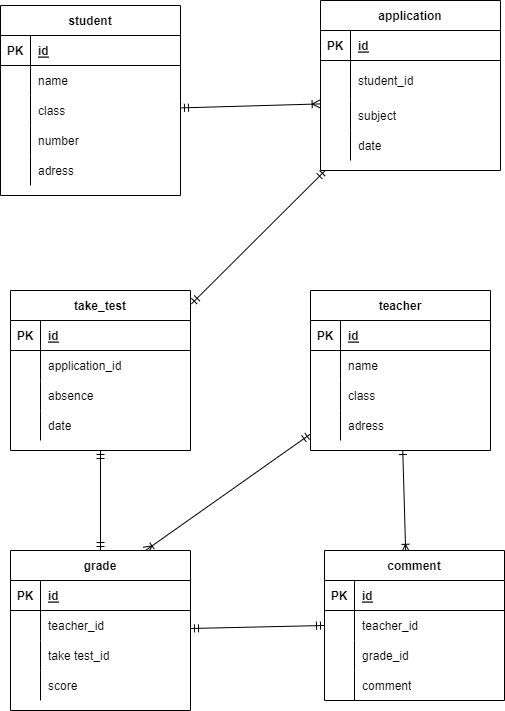

The diagram above was exported from draw.io. Its source (the exported page's mxGraphModel, read from the mxfile embedded in the PNG):
<mxGraphModel dx="704" dy="711" grid="1" gridSize="10" guides="1" tooltips="1" connect="1" arrows="1" fold="1" page="1" pageScale="1" pageWidth="827" pageHeight="1169" math="0" shadow="0">
  <root>
    <mxCell id="0" />
    <mxCell id="1" parent="0" />
    <mxCell id="292" style="edgeStyle=none;html=1;entryX=1.005;entryY=0.084;entryDx=0;entryDy=0;entryPerimeter=0;startArrow=ERmandOne;startFill=0;endArrow=ERmandOne;endFill=0;" parent="1" source="16" target="83" edge="1">
      <mxGeometry relative="1" as="geometry" />
    </mxCell>
    <mxCell id="16" value="application" style="shape=table;startSize=30;container=1;collapsible=1;childLayout=tableLayout;fixedRows=1;rowLines=0;fontStyle=1;align=center;resizeLast=1;" parent="1" vertex="1">
      <mxGeometry x="410" y="215" width="180" height="170" as="geometry" />
    </mxCell>
    <mxCell id="17" value="" style="shape=partialRectangle;collapsible=0;dropTarget=0;pointerEvents=0;fillColor=none;top=0;left=0;bottom=1;right=0;points=[[0,0.5],[1,0.5]];portConstraint=eastwest;" parent="16" vertex="1">
      <mxGeometry y="30" width="180" height="30" as="geometry" />
    </mxCell>
    <mxCell id="18" value="PK" style="shape=partialRectangle;connectable=0;fillColor=none;top=0;left=0;bottom=0;right=0;fontStyle=1;overflow=hidden;" parent="17" vertex="1">
      <mxGeometry width="30" height="30" as="geometry">
        <mxRectangle width="30" height="30" as="alternateBounds" />
      </mxGeometry>
    </mxCell>
    <mxCell id="19" value="id" style="shape=partialRectangle;connectable=0;fillColor=none;top=0;left=0;bottom=0;right=0;align=left;spacingLeft=6;fontStyle=5;overflow=hidden;" parent="17" vertex="1">
      <mxGeometry x="30" width="150" height="30" as="geometry">
        <mxRectangle width="150" height="30" as="alternateBounds" />
      </mxGeometry>
    </mxCell>
    <mxCell id="20" value="" style="shape=partialRectangle;collapsible=0;dropTarget=0;pointerEvents=0;fillColor=none;top=0;left=0;bottom=0;right=0;points=[[0,0.5],[1,0.5]];portConstraint=eastwest;" parent="16" vertex="1">
      <mxGeometry y="60" width="180" height="40" as="geometry" />
    </mxCell>
    <mxCell id="21" value="" style="shape=partialRectangle;connectable=0;fillColor=none;top=0;left=0;bottom=0;right=0;editable=1;overflow=hidden;" parent="20" vertex="1">
      <mxGeometry width="30" height="40" as="geometry">
        <mxRectangle width="30" height="40" as="alternateBounds" />
      </mxGeometry>
    </mxCell>
    <mxCell id="22" value="student_id" style="shape=partialRectangle;connectable=0;fillColor=none;top=0;left=0;bottom=0;right=0;align=left;spacingLeft=6;overflow=hidden;" parent="20" vertex="1">
      <mxGeometry x="30" width="150" height="40" as="geometry">
        <mxRectangle width="150" height="40" as="alternateBounds" />
      </mxGeometry>
    </mxCell>
    <mxCell id="23" value="" style="shape=partialRectangle;collapsible=0;dropTarget=0;pointerEvents=0;fillColor=none;top=0;left=0;bottom=0;right=0;points=[[0,0.5],[1,0.5]];portConstraint=eastwest;" parent="16" vertex="1">
      <mxGeometry y="100" width="180" height="30" as="geometry" />
    </mxCell>
    <mxCell id="24" value="" style="shape=partialRectangle;connectable=0;fillColor=none;top=0;left=0;bottom=0;right=0;editable=1;overflow=hidden;" parent="23" vertex="1">
      <mxGeometry width="30" height="30" as="geometry">
        <mxRectangle width="30" height="30" as="alternateBounds" />
      </mxGeometry>
    </mxCell>
    <mxCell id="25" value="subject" style="shape=partialRectangle;connectable=0;fillColor=none;top=0;left=0;bottom=0;right=0;align=left;spacingLeft=6;overflow=hidden;" parent="23" vertex="1">
      <mxGeometry x="30" width="150" height="30" as="geometry">
        <mxRectangle width="150" height="30" as="alternateBounds" />
      </mxGeometry>
    </mxCell>
    <mxCell id="26" value="" style="shape=partialRectangle;collapsible=0;dropTarget=0;pointerEvents=0;fillColor=none;top=0;left=0;bottom=0;right=0;points=[[0,0.5],[1,0.5]];portConstraint=eastwest;" parent="16" vertex="1">
      <mxGeometry y="130" width="180" height="30" as="geometry" />
    </mxCell>
    <mxCell id="27" value="" style="shape=partialRectangle;connectable=0;fillColor=none;top=0;left=0;bottom=0;right=0;editable=1;overflow=hidden;" parent="26" vertex="1">
      <mxGeometry width="30" height="30" as="geometry">
        <mxRectangle width="30" height="30" as="alternateBounds" />
      </mxGeometry>
    </mxCell>
    <mxCell id="28" value="date" style="shape=partialRectangle;connectable=0;fillColor=none;top=0;left=0;bottom=0;right=0;align=left;spacingLeft=6;overflow=hidden;" parent="26" vertex="1">
      <mxGeometry x="30" width="150" height="30" as="geometry">
        <mxRectangle width="150" height="30" as="alternateBounds" />
      </mxGeometry>
    </mxCell>
    <mxCell id="43" value="student" style="shape=table;startSize=30;container=1;collapsible=1;childLayout=tableLayout;fixedRows=1;rowLines=0;fontStyle=1;align=center;resizeLast=1;" parent="1" vertex="1">
      <mxGeometry x="90" y="220" width="180" height="190" as="geometry" />
    </mxCell>
    <mxCell id="44" value="" style="shape=partialRectangle;collapsible=0;dropTarget=0;pointerEvents=0;fillColor=none;top=0;left=0;bottom=1;right=0;points=[[0,0.5],[1,0.5]];portConstraint=eastwest;" parent="43" vertex="1">
      <mxGeometry y="30" width="180" height="30" as="geometry" />
    </mxCell>
    <mxCell id="45" value="PK" style="shape=partialRectangle;connectable=0;fillColor=none;top=0;left=0;bottom=0;right=0;fontStyle=1;overflow=hidden;" parent="44" vertex="1">
      <mxGeometry width="30" height="30" as="geometry">
        <mxRectangle width="30" height="30" as="alternateBounds" />
      </mxGeometry>
    </mxCell>
    <mxCell id="46" value="id" style="shape=partialRectangle;connectable=0;fillColor=none;top=0;left=0;bottom=0;right=0;align=left;spacingLeft=6;fontStyle=5;overflow=hidden;" parent="44" vertex="1">
      <mxGeometry x="30" width="150" height="30" as="geometry">
        <mxRectangle width="150" height="30" as="alternateBounds" />
      </mxGeometry>
    </mxCell>
    <mxCell id="47" value="" style="shape=partialRectangle;collapsible=0;dropTarget=0;pointerEvents=0;fillColor=none;top=0;left=0;bottom=0;right=0;points=[[0,0.5],[1,0.5]];portConstraint=eastwest;" parent="43" vertex="1">
      <mxGeometry y="60" width="180" height="30" as="geometry" />
    </mxCell>
    <mxCell id="48" value="" style="shape=partialRectangle;connectable=0;fillColor=none;top=0;left=0;bottom=0;right=0;editable=1;overflow=hidden;" parent="47" vertex="1">
      <mxGeometry width="30" height="30" as="geometry">
        <mxRectangle width="30" height="30" as="alternateBounds" />
      </mxGeometry>
    </mxCell>
    <mxCell id="49" value="name" style="shape=partialRectangle;connectable=0;fillColor=none;top=0;left=0;bottom=0;right=0;align=left;spacingLeft=6;overflow=hidden;" parent="47" vertex="1">
      <mxGeometry x="30" width="150" height="30" as="geometry">
        <mxRectangle width="150" height="30" as="alternateBounds" />
      </mxGeometry>
    </mxCell>
    <mxCell id="50" value="" style="shape=partialRectangle;collapsible=0;dropTarget=0;pointerEvents=0;fillColor=none;top=0;left=0;bottom=0;right=0;points=[[0,0.5],[1,0.5]];portConstraint=eastwest;" parent="43" vertex="1">
      <mxGeometry y="90" width="180" height="30" as="geometry" />
    </mxCell>
    <mxCell id="51" value="" style="shape=partialRectangle;connectable=0;fillColor=none;top=0;left=0;bottom=0;right=0;editable=1;overflow=hidden;" parent="50" vertex="1">
      <mxGeometry width="30" height="30" as="geometry">
        <mxRectangle width="30" height="30" as="alternateBounds" />
      </mxGeometry>
    </mxCell>
    <mxCell id="52" value="class" style="shape=partialRectangle;connectable=0;fillColor=none;top=0;left=0;bottom=0;right=0;align=left;spacingLeft=6;overflow=hidden;" parent="50" vertex="1">
      <mxGeometry x="30" width="150" height="30" as="geometry">
        <mxRectangle width="150" height="30" as="alternateBounds" />
      </mxGeometry>
    </mxCell>
    <mxCell id="53" value="" style="shape=partialRectangle;collapsible=0;dropTarget=0;pointerEvents=0;fillColor=none;top=0;left=0;bottom=0;right=0;points=[[0,0.5],[1,0.5]];portConstraint=eastwest;" parent="43" vertex="1">
      <mxGeometry y="120" width="180" height="30" as="geometry" />
    </mxCell>
    <mxCell id="54" value="" style="shape=partialRectangle;connectable=0;fillColor=none;top=0;left=0;bottom=0;right=0;editable=1;overflow=hidden;" parent="53" vertex="1">
      <mxGeometry width="30" height="30" as="geometry">
        <mxRectangle width="30" height="30" as="alternateBounds" />
      </mxGeometry>
    </mxCell>
    <mxCell id="55" value="number" style="shape=partialRectangle;connectable=0;fillColor=none;top=0;left=0;bottom=0;right=0;align=left;spacingLeft=6;overflow=hidden;" parent="53" vertex="1">
      <mxGeometry x="30" width="150" height="30" as="geometry">
        <mxRectangle width="150" height="30" as="alternateBounds" />
      </mxGeometry>
    </mxCell>
    <mxCell id="296" value="" style="shape=partialRectangle;collapsible=0;dropTarget=0;pointerEvents=0;fillColor=none;top=0;left=0;bottom=0;right=0;points=[[0,0.5],[1,0.5]];portConstraint=eastwest;" parent="43" vertex="1">
      <mxGeometry y="150" width="180" height="30" as="geometry" />
    </mxCell>
    <mxCell id="297" value="" style="shape=partialRectangle;connectable=0;fillColor=none;top=0;left=0;bottom=0;right=0;editable=1;overflow=hidden;" parent="296" vertex="1">
      <mxGeometry width="30" height="30" as="geometry">
        <mxRectangle width="30" height="30" as="alternateBounds" />
      </mxGeometry>
    </mxCell>
    <mxCell id="298" value="adress" style="shape=partialRectangle;connectable=0;fillColor=none;top=0;left=0;bottom=0;right=0;align=left;spacingLeft=6;overflow=hidden;" parent="296" vertex="1">
      <mxGeometry x="30" width="150" height="30" as="geometry">
        <mxRectangle width="150" height="30" as="alternateBounds" />
      </mxGeometry>
    </mxCell>
    <mxCell id="293" style="edgeStyle=none;html=1;entryX=0.5;entryY=0;entryDx=0;entryDy=0;startArrow=ERmandOne;startFill=0;endArrow=ERmandOne;endFill=0;" parent="1" source="83" target="218" edge="1">
      <mxGeometry relative="1" as="geometry" />
    </mxCell>
    <mxCell id="83" value="take_test" style="shape=table;startSize=30;container=1;collapsible=1;childLayout=tableLayout;fixedRows=1;rowLines=0;fontStyle=1;align=center;resizeLast=1;" parent="1" vertex="1">
      <mxGeometry x="100" y="505" width="180" height="160" as="geometry" />
    </mxCell>
    <mxCell id="84" value="" style="shape=partialRectangle;collapsible=0;dropTarget=0;pointerEvents=0;fillColor=none;top=0;left=0;bottom=1;right=0;points=[[0,0.5],[1,0.5]];portConstraint=eastwest;" parent="83" vertex="1">
      <mxGeometry y="30" width="180" height="30" as="geometry" />
    </mxCell>
    <mxCell id="85" value="PK" style="shape=partialRectangle;connectable=0;fillColor=none;top=0;left=0;bottom=0;right=0;fontStyle=1;overflow=hidden;" parent="84" vertex="1">
      <mxGeometry width="30" height="30" as="geometry">
        <mxRectangle width="30" height="30" as="alternateBounds" />
      </mxGeometry>
    </mxCell>
    <mxCell id="86" value="id" style="shape=partialRectangle;connectable=0;fillColor=none;top=0;left=0;bottom=0;right=0;align=left;spacingLeft=6;fontStyle=5;overflow=hidden;" parent="84" vertex="1">
      <mxGeometry x="30" width="150" height="30" as="geometry">
        <mxRectangle width="150" height="30" as="alternateBounds" />
      </mxGeometry>
    </mxCell>
    <mxCell id="87" value="" style="shape=partialRectangle;collapsible=0;dropTarget=0;pointerEvents=0;fillColor=none;top=0;left=0;bottom=0;right=0;points=[[0,0.5],[1,0.5]];portConstraint=eastwest;" parent="83" vertex="1">
      <mxGeometry y="60" width="180" height="30" as="geometry" />
    </mxCell>
    <mxCell id="88" value="" style="shape=partialRectangle;connectable=0;fillColor=none;top=0;left=0;bottom=0;right=0;editable=1;overflow=hidden;" parent="87" vertex="1">
      <mxGeometry width="30" height="30" as="geometry">
        <mxRectangle width="30" height="30" as="alternateBounds" />
      </mxGeometry>
    </mxCell>
    <mxCell id="89" value="application_id" style="shape=partialRectangle;connectable=0;fillColor=none;top=0;left=0;bottom=0;right=0;align=left;spacingLeft=6;overflow=hidden;" parent="87" vertex="1">
      <mxGeometry x="30" width="150" height="30" as="geometry">
        <mxRectangle width="150" height="30" as="alternateBounds" />
      </mxGeometry>
    </mxCell>
    <mxCell id="90" value="" style="shape=partialRectangle;collapsible=0;dropTarget=0;pointerEvents=0;fillColor=none;top=0;left=0;bottom=0;right=0;points=[[0,0.5],[1,0.5]];portConstraint=eastwest;" parent="83" vertex="1">
      <mxGeometry y="90" width="180" height="30" as="geometry" />
    </mxCell>
    <mxCell id="91" value="" style="shape=partialRectangle;connectable=0;fillColor=none;top=0;left=0;bottom=0;right=0;editable=1;overflow=hidden;" parent="90" vertex="1">
      <mxGeometry width="30" height="30" as="geometry">
        <mxRectangle width="30" height="30" as="alternateBounds" />
      </mxGeometry>
    </mxCell>
    <mxCell id="92" value="absence" style="shape=partialRectangle;connectable=0;fillColor=none;top=0;left=0;bottom=0;right=0;align=left;spacingLeft=6;overflow=hidden;" parent="90" vertex="1">
      <mxGeometry x="30" width="150" height="30" as="geometry">
        <mxRectangle width="150" height="30" as="alternateBounds" />
      </mxGeometry>
    </mxCell>
    <mxCell id="93" value="" style="shape=partialRectangle;collapsible=0;dropTarget=0;pointerEvents=0;fillColor=none;top=0;left=0;bottom=0;right=0;points=[[0,0.5],[1,0.5]];portConstraint=eastwest;" parent="83" vertex="1">
      <mxGeometry y="120" width="180" height="30" as="geometry" />
    </mxCell>
    <mxCell id="94" value="" style="shape=partialRectangle;connectable=0;fillColor=none;top=0;left=0;bottom=0;right=0;editable=1;overflow=hidden;" parent="93" vertex="1">
      <mxGeometry width="30" height="30" as="geometry">
        <mxRectangle width="30" height="30" as="alternateBounds" />
      </mxGeometry>
    </mxCell>
    <mxCell id="95" value="date" style="shape=partialRectangle;connectable=0;fillColor=none;top=0;left=0;bottom=0;right=0;align=left;spacingLeft=6;overflow=hidden;" parent="93" vertex="1">
      <mxGeometry x="30" width="150" height="30" as="geometry">
        <mxRectangle width="150" height="30" as="alternateBounds" />
      </mxGeometry>
    </mxCell>
    <mxCell id="280" style="edgeStyle=none;html=1;entryX=0.451;entryY=0.012;entryDx=0;entryDy=0;entryPerimeter=0;startArrow=ERone;startFill=0;endArrow=ERoneToMany;endFill=0;" parent="1" source="179" target="192" edge="1">
      <mxGeometry relative="1" as="geometry" />
    </mxCell>
    <mxCell id="302" style="edgeStyle=none;html=1;entryX=0.75;entryY=0;entryDx=0;entryDy=0;startArrow=ERmandOne;startFill=0;endArrow=ERoneToMany;endFill=0;" edge="1" parent="1" source="179" target="218">
      <mxGeometry relative="1" as="geometry" />
    </mxCell>
    <mxCell id="179" value="teacher" style="shape=table;startSize=30;container=1;collapsible=1;childLayout=tableLayout;fixedRows=1;rowLines=0;fontStyle=1;align=center;resizeLast=1;fillColor=default;gradientColor=none;gradientDirection=north;" parent="1" vertex="1">
      <mxGeometry x="400" y="505" width="180" height="160" as="geometry" />
    </mxCell>
    <mxCell id="180" value="" style="shape=partialRectangle;collapsible=0;dropTarget=0;pointerEvents=0;fillColor=none;top=0;left=0;bottom=1;right=0;points=[[0,0.5],[1,0.5]];portConstraint=eastwest;" parent="179" vertex="1">
      <mxGeometry y="30" width="180" height="30" as="geometry" />
    </mxCell>
    <mxCell id="181" value="PK" style="shape=partialRectangle;connectable=0;fillColor=none;top=0;left=0;bottom=0;right=0;fontStyle=1;overflow=hidden;" parent="180" vertex="1">
      <mxGeometry width="30" height="30" as="geometry">
        <mxRectangle width="30" height="30" as="alternateBounds" />
      </mxGeometry>
    </mxCell>
    <mxCell id="182" value="id" style="shape=partialRectangle;connectable=0;fillColor=none;top=0;left=0;bottom=0;right=0;align=left;spacingLeft=6;fontStyle=5;overflow=hidden;" parent="180" vertex="1">
      <mxGeometry x="30" width="150" height="30" as="geometry">
        <mxRectangle width="150" height="30" as="alternateBounds" />
      </mxGeometry>
    </mxCell>
    <mxCell id="183" value="" style="shape=partialRectangle;collapsible=0;dropTarget=0;pointerEvents=0;fillColor=none;top=0;left=0;bottom=0;right=0;points=[[0,0.5],[1,0.5]];portConstraint=eastwest;" parent="179" vertex="1">
      <mxGeometry y="60" width="180" height="30" as="geometry" />
    </mxCell>
    <mxCell id="184" value="" style="shape=partialRectangle;connectable=0;fillColor=none;top=0;left=0;bottom=0;right=0;editable=1;overflow=hidden;" parent="183" vertex="1">
      <mxGeometry width="30" height="30" as="geometry">
        <mxRectangle width="30" height="30" as="alternateBounds" />
      </mxGeometry>
    </mxCell>
    <mxCell id="185" value="name" style="shape=partialRectangle;connectable=0;fillColor=none;top=0;left=0;bottom=0;right=0;align=left;spacingLeft=6;overflow=hidden;" parent="183" vertex="1">
      <mxGeometry x="30" width="150" height="30" as="geometry">
        <mxRectangle width="150" height="30" as="alternateBounds" />
      </mxGeometry>
    </mxCell>
    <mxCell id="186" value="" style="shape=partialRectangle;collapsible=0;dropTarget=0;pointerEvents=0;fillColor=none;top=0;left=0;bottom=0;right=0;points=[[0,0.5],[1,0.5]];portConstraint=eastwest;" parent="179" vertex="1">
      <mxGeometry y="90" width="180" height="30" as="geometry" />
    </mxCell>
    <mxCell id="187" value="" style="shape=partialRectangle;connectable=0;fillColor=none;top=0;left=0;bottom=0;right=0;editable=1;overflow=hidden;" parent="186" vertex="1">
      <mxGeometry width="30" height="30" as="geometry">
        <mxRectangle width="30" height="30" as="alternateBounds" />
      </mxGeometry>
    </mxCell>
    <mxCell id="188" value="class" style="shape=partialRectangle;connectable=0;fillColor=none;top=0;left=0;bottom=0;right=0;align=left;spacingLeft=6;overflow=hidden;" parent="186" vertex="1">
      <mxGeometry x="30" width="150" height="30" as="geometry">
        <mxRectangle width="150" height="30" as="alternateBounds" />
      </mxGeometry>
    </mxCell>
    <mxCell id="189" value="" style="shape=partialRectangle;collapsible=0;dropTarget=0;pointerEvents=0;fillColor=none;top=0;left=0;bottom=0;right=0;points=[[0,0.5],[1,0.5]];portConstraint=eastwest;" parent="179" vertex="1">
      <mxGeometry y="120" width="180" height="30" as="geometry" />
    </mxCell>
    <mxCell id="190" value="" style="shape=partialRectangle;connectable=0;fillColor=none;top=0;left=0;bottom=0;right=0;editable=1;overflow=hidden;" parent="189" vertex="1">
      <mxGeometry width="30" height="30" as="geometry">
        <mxRectangle width="30" height="30" as="alternateBounds" />
      </mxGeometry>
    </mxCell>
    <mxCell id="191" value="adress" style="shape=partialRectangle;connectable=0;fillColor=none;top=0;left=0;bottom=0;right=0;align=left;spacingLeft=6;overflow=hidden;" parent="189" vertex="1">
      <mxGeometry x="30" width="150" height="30" as="geometry">
        <mxRectangle width="150" height="30" as="alternateBounds" />
      </mxGeometry>
    </mxCell>
    <mxCell id="192" value="comment" style="shape=table;startSize=30;container=1;collapsible=1;childLayout=tableLayout;fixedRows=1;rowLines=0;fontStyle=1;align=center;resizeLast=1;fillColor=default;gradientColor=none;gradientDirection=north;" parent="1" vertex="1">
      <mxGeometry x="414" y="765" width="180" height="150" as="geometry" />
    </mxCell>
    <mxCell id="193" value="" style="shape=partialRectangle;collapsible=0;dropTarget=0;pointerEvents=0;fillColor=none;top=0;left=0;bottom=1;right=0;points=[[0,0.5],[1,0.5]];portConstraint=eastwest;" parent="192" vertex="1">
      <mxGeometry y="30" width="180" height="30" as="geometry" />
    </mxCell>
    <mxCell id="194" value="PK" style="shape=partialRectangle;connectable=0;fillColor=none;top=0;left=0;bottom=0;right=0;fontStyle=1;overflow=hidden;" parent="193" vertex="1">
      <mxGeometry width="30" height="30" as="geometry">
        <mxRectangle width="30" height="30" as="alternateBounds" />
      </mxGeometry>
    </mxCell>
    <mxCell id="195" value="id" style="shape=partialRectangle;connectable=0;fillColor=none;top=0;left=0;bottom=0;right=0;align=left;spacingLeft=6;fontStyle=5;overflow=hidden;" parent="193" vertex="1">
      <mxGeometry x="30" width="150" height="30" as="geometry">
        <mxRectangle width="150" height="30" as="alternateBounds" />
      </mxGeometry>
    </mxCell>
    <mxCell id="237" value="" style="shape=partialRectangle;collapsible=0;dropTarget=0;pointerEvents=0;fillColor=none;top=0;left=0;bottom=0;right=0;points=[[0,0.5],[1,0.5]];portConstraint=eastwest;" parent="192" vertex="1">
      <mxGeometry y="60" width="180" height="30" as="geometry" />
    </mxCell>
    <mxCell id="238" value="" style="shape=partialRectangle;connectable=0;fillColor=none;top=0;left=0;bottom=0;right=0;editable=1;overflow=hidden;" parent="237" vertex="1">
      <mxGeometry width="30" height="30" as="geometry">
        <mxRectangle width="30" height="30" as="alternateBounds" />
      </mxGeometry>
    </mxCell>
    <mxCell id="239" value="teacher_id" style="shape=partialRectangle;connectable=0;fillColor=none;top=0;left=0;bottom=0;right=0;align=left;spacingLeft=6;overflow=hidden;" parent="237" vertex="1">
      <mxGeometry x="30" width="150" height="30" as="geometry">
        <mxRectangle width="150" height="30" as="alternateBounds" />
      </mxGeometry>
    </mxCell>
    <mxCell id="199" value="" style="shape=partialRectangle;collapsible=0;dropTarget=0;pointerEvents=0;fillColor=none;top=0;left=0;bottom=0;right=0;points=[[0,0.5],[1,0.5]];portConstraint=eastwest;" parent="192" vertex="1">
      <mxGeometry y="90" width="180" height="30" as="geometry" />
    </mxCell>
    <mxCell id="200" value="" style="shape=partialRectangle;connectable=0;fillColor=none;top=0;left=0;bottom=0;right=0;editable=1;overflow=hidden;" parent="199" vertex="1">
      <mxGeometry width="30" height="30" as="geometry">
        <mxRectangle width="30" height="30" as="alternateBounds" />
      </mxGeometry>
    </mxCell>
    <mxCell id="201" value="grade_id" style="shape=partialRectangle;connectable=0;fillColor=none;top=0;left=0;bottom=0;right=0;align=left;spacingLeft=6;overflow=hidden;" parent="199" vertex="1">
      <mxGeometry x="30" width="150" height="30" as="geometry">
        <mxRectangle width="150" height="30" as="alternateBounds" />
      </mxGeometry>
    </mxCell>
    <mxCell id="202" value="" style="shape=partialRectangle;collapsible=0;dropTarget=0;pointerEvents=0;fillColor=none;top=0;left=0;bottom=0;right=0;points=[[0,0.5],[1,0.5]];portConstraint=eastwest;" parent="192" vertex="1">
      <mxGeometry y="120" width="180" height="30" as="geometry" />
    </mxCell>
    <mxCell id="203" value="" style="shape=partialRectangle;connectable=0;fillColor=none;top=0;left=0;bottom=0;right=0;editable=1;overflow=hidden;" parent="202" vertex="1">
      <mxGeometry width="30" height="30" as="geometry">
        <mxRectangle width="30" height="30" as="alternateBounds" />
      </mxGeometry>
    </mxCell>
    <mxCell id="204" value="comment" style="shape=partialRectangle;connectable=0;fillColor=none;top=0;left=0;bottom=0;right=0;align=left;spacingLeft=6;overflow=hidden;" parent="202" vertex="1">
      <mxGeometry x="30" width="150" height="30" as="geometry">
        <mxRectangle width="150" height="30" as="alternateBounds" />
      </mxGeometry>
    </mxCell>
    <mxCell id="294" style="edgeStyle=none;html=1;entryX=0;entryY=0.5;entryDx=0;entryDy=0;startArrow=ERmandOne;startFill=0;endArrow=ERmandOne;endFill=0;" parent="1" source="218" target="237" edge="1">
      <mxGeometry relative="1" as="geometry" />
    </mxCell>
    <mxCell id="218" value="grade" style="shape=table;startSize=30;container=1;collapsible=1;childLayout=tableLayout;fixedRows=1;rowLines=0;fontStyle=1;align=center;resizeLast=1;fillColor=default;gradientColor=none;gradientDirection=north;" parent="1" vertex="1">
      <mxGeometry x="100" y="765" width="180" height="160" as="geometry" />
    </mxCell>
    <mxCell id="219" value="" style="shape=partialRectangle;collapsible=0;dropTarget=0;pointerEvents=0;fillColor=none;top=0;left=0;bottom=1;right=0;points=[[0,0.5],[1,0.5]];portConstraint=eastwest;" parent="218" vertex="1">
      <mxGeometry y="30" width="180" height="30" as="geometry" />
    </mxCell>
    <mxCell id="220" value="PK" style="shape=partialRectangle;connectable=0;fillColor=none;top=0;left=0;bottom=0;right=0;fontStyle=1;overflow=hidden;" parent="219" vertex="1">
      <mxGeometry width="30" height="30" as="geometry">
        <mxRectangle width="30" height="30" as="alternateBounds" />
      </mxGeometry>
    </mxCell>
    <mxCell id="221" value="id" style="shape=partialRectangle;connectable=0;fillColor=none;top=0;left=0;bottom=0;right=0;align=left;spacingLeft=6;fontStyle=5;overflow=hidden;" parent="219" vertex="1">
      <mxGeometry x="30" width="150" height="30" as="geometry">
        <mxRectangle width="150" height="30" as="alternateBounds" />
      </mxGeometry>
    </mxCell>
    <mxCell id="222" value="" style="shape=partialRectangle;collapsible=0;dropTarget=0;pointerEvents=0;fillColor=none;top=0;left=0;bottom=0;right=0;points=[[0,0.5],[1,0.5]];portConstraint=eastwest;" parent="218" vertex="1">
      <mxGeometry y="60" width="180" height="30" as="geometry" />
    </mxCell>
    <mxCell id="223" value="" style="shape=partialRectangle;connectable=0;fillColor=none;top=0;left=0;bottom=0;right=0;editable=1;overflow=hidden;" parent="222" vertex="1">
      <mxGeometry width="30" height="30" as="geometry">
        <mxRectangle width="30" height="30" as="alternateBounds" />
      </mxGeometry>
    </mxCell>
    <mxCell id="224" value="teacher_id" style="shape=partialRectangle;connectable=0;fillColor=none;top=0;left=0;bottom=0;right=0;align=left;spacingLeft=6;overflow=hidden;" parent="222" vertex="1">
      <mxGeometry x="30" width="150" height="30" as="geometry">
        <mxRectangle width="150" height="30" as="alternateBounds" />
      </mxGeometry>
    </mxCell>
    <mxCell id="225" value="" style="shape=partialRectangle;collapsible=0;dropTarget=0;pointerEvents=0;fillColor=none;top=0;left=0;bottom=0;right=0;points=[[0,0.5],[1,0.5]];portConstraint=eastwest;" parent="218" vertex="1">
      <mxGeometry y="90" width="180" height="30" as="geometry" />
    </mxCell>
    <mxCell id="226" value="" style="shape=partialRectangle;connectable=0;fillColor=none;top=0;left=0;bottom=0;right=0;editable=1;overflow=hidden;" parent="225" vertex="1">
      <mxGeometry width="30" height="30" as="geometry">
        <mxRectangle width="30" height="30" as="alternateBounds" />
      </mxGeometry>
    </mxCell>
    <mxCell id="227" value="take test_id" style="shape=partialRectangle;connectable=0;fillColor=none;top=0;left=0;bottom=0;right=0;align=left;spacingLeft=6;overflow=hidden;" parent="225" vertex="1">
      <mxGeometry x="30" width="150" height="30" as="geometry">
        <mxRectangle width="150" height="30" as="alternateBounds" />
      </mxGeometry>
    </mxCell>
    <mxCell id="228" value="" style="shape=partialRectangle;collapsible=0;dropTarget=0;pointerEvents=0;fillColor=none;top=0;left=0;bottom=0;right=0;points=[[0,0.5],[1,0.5]];portConstraint=eastwest;" parent="218" vertex="1">
      <mxGeometry y="120" width="180" height="30" as="geometry" />
    </mxCell>
    <mxCell id="229" value="" style="shape=partialRectangle;connectable=0;fillColor=none;top=0;left=0;bottom=0;right=0;editable=1;overflow=hidden;" parent="228" vertex="1">
      <mxGeometry width="30" height="30" as="geometry">
        <mxRectangle width="30" height="30" as="alternateBounds" />
      </mxGeometry>
    </mxCell>
    <mxCell id="230" value="score" style="shape=partialRectangle;connectable=0;fillColor=none;top=0;left=0;bottom=0;right=0;align=left;spacingLeft=6;overflow=hidden;" parent="228" vertex="1">
      <mxGeometry x="30" width="150" height="30" as="geometry">
        <mxRectangle width="150" height="30" as="alternateBounds" />
      </mxGeometry>
    </mxCell>
    <mxCell id="291" style="edgeStyle=none;html=1;entryX=-0.002;entryY=0.114;entryDx=0;entryDy=0;entryPerimeter=0;startArrow=ERmandOne;startFill=0;endArrow=ERoneToMany;endFill=0;" parent="1" source="50" target="23" edge="1">
      <mxGeometry relative="1" as="geometry" />
    </mxCell>
  </root>
</mxGraphModel>